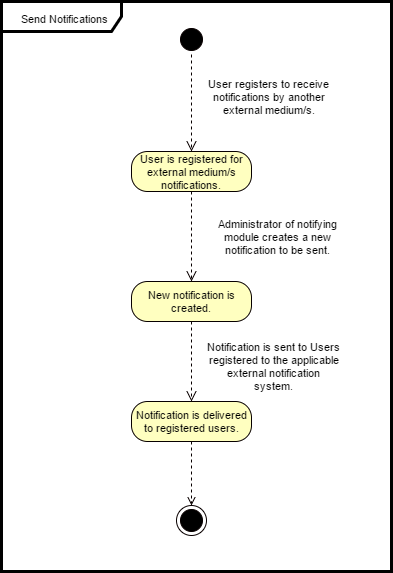

The diagram above was exported from draw.io. Its source (the exported page's mxGraphModel, read from the mxfile embedded in the PNG):
<mxGraphModel dx="1446" dy="791" grid="1" gridSize="10" guides="1" tooltips="1" connect="1" arrows="1" fold="1" page="1" pageScale="1" pageWidth="850" pageHeight="1100" math="0" shadow="0">
  <root>
    <mxCell id="0" />
    <mxCell id="1" parent="0" />
    <mxCell id="6302289adcaa245a-1" value="Send Notifications" style="shape=umlFrame;whiteSpace=wrap;html=1;labelBackgroundColor=none;strokeColor=#000000;strokeWidth=3;fontSize=11;fontColor=#000000;width=120;height=30;" vertex="1" parent="1">
      <mxGeometry x="230" y="40" width="390" height="570" as="geometry" />
    </mxCell>
    <mxCell id="6302289adcaa245a-2" value="" style="ellipse;html=1;shape=startState;fillColor=#000000;strokeColor=#080000;labelBackgroundColor=none;fontSize=11;fontColor=#000000;" vertex="1" parent="1">
      <mxGeometry x="405" y="63" width="30" height="30" as="geometry" />
    </mxCell>
    <mxCell id="6302289adcaa245a-3" value="" style="edgeStyle=orthogonalEdgeStyle;html=1;verticalAlign=bottom;endArrow=open;endSize=8;strokeColor=#080000;dashed=1;fontSize=11;fontColor=#000000;entryX=0.5;entryY=0;" edge="1" parent="1" source="6302289adcaa245a-2" target="6302289adcaa245a-4">
      <mxGeometry relative="1" as="geometry">
        <mxPoint x="420" y="150" as="targetPoint" />
        <Array as="points" />
      </mxGeometry>
    </mxCell>
    <mxCell id="6302289adcaa245a-4" value="User is registered for external medium/s notifications." style="rounded=1;whiteSpace=wrap;html=1;arcSize=40;fillColor=#ffffc0;strokeColor=#080000;labelBackgroundColor=none;fontSize=11;fontColor=#000000;" vertex="1" parent="1">
      <mxGeometry x="360" y="190" width="120" height="40" as="geometry" />
    </mxCell>
    <mxCell id="6302289adcaa245a-5" value="" style="edgeStyle=orthogonalEdgeStyle;html=1;verticalAlign=bottom;endArrow=open;endSize=8;strokeColor=#080000;dashed=1;fontSize=11;fontColor=#000000;entryX=0.5;entryY=0;" edge="1" parent="1" source="6302289adcaa245a-4" target="6302289adcaa245a-7">
      <mxGeometry relative="1" as="geometry">
        <mxPoint x="420" y="290" as="targetPoint" />
        <Array as="points" />
      </mxGeometry>
    </mxCell>
    <mxCell id="6302289adcaa245a-6" value="User registers to receive notifications by another external medium/s." style="text;html=1;strokeColor=none;fillColor=none;align=center;verticalAlign=middle;whiteSpace=wrap;labelBackgroundColor=none;fontSize=11;fontColor=#000000;" vertex="1" parent="1">
      <mxGeometry x="425" y="110" width="145" height="50" as="geometry" />
    </mxCell>
    <mxCell id="6302289adcaa245a-7" value="New notification is created." style="rounded=1;whiteSpace=wrap;html=1;arcSize=40;fillColor=#ffffc0;strokeColor=#080000;labelBackgroundColor=none;fontSize=11;fontColor=#000000;" vertex="1" parent="1">
      <mxGeometry x="360" y="320" width="120" height="40" as="geometry" />
    </mxCell>
    <mxCell id="6302289adcaa245a-8" value="" style="edgeStyle=orthogonalEdgeStyle;html=1;verticalAlign=bottom;endArrow=open;endSize=8;strokeColor=#080000;dashed=1;fontSize=11;fontColor=#000000;" edge="1" parent="1" source="6302289adcaa245a-7">
      <mxGeometry x="420" y="360" as="geometry">
        <mxPoint x="420" y="440" as="targetPoint" />
      </mxGeometry>
    </mxCell>
    <mxCell id="6302289adcaa245a-9" value="Administrator of notifying module creates a new notification to be sent." style="text;html=1;strokeColor=none;fillColor=none;align=center;verticalAlign=middle;whiteSpace=wrap;labelBackgroundColor=none;fontSize=11;fontColor=#000000;" vertex="1" parent="1">
      <mxGeometry x="432" y="250" width="148" height="50" as="geometry" />
    </mxCell>
    <mxCell id="6302289adcaa245a-10" value="Notification is sent to Users registered to the applicable external notification system." style="text;html=1;strokeColor=none;fillColor=none;align=center;verticalAlign=middle;whiteSpace=wrap;labelBackgroundColor=none;fontSize=11;fontColor=#000000;" vertex="1" parent="1">
      <mxGeometry x="435" y="380" width="135" height="50" as="geometry" />
    </mxCell>
    <mxCell id="6302289adcaa245a-11" value="Notification is delivered to registered users." style="rounded=1;whiteSpace=wrap;html=1;arcSize=40;fillColor=#ffffc0;strokeColor=#080000;labelBackgroundColor=none;fontSize=11;fontColor=#000000;" vertex="1" parent="1">
      <mxGeometry x="360" y="440" width="120" height="40" as="geometry" />
    </mxCell>
    <mxCell id="6302289adcaa245a-13" value="" style="ellipse;html=1;shape=endState;fillColor=#000000;strokeColor=#080000;labelBackgroundColor=none;fontSize=11;fontColor=#000000;" vertex="1" parent="1">
      <mxGeometry x="405" y="544" width="30" height="30" as="geometry" />
    </mxCell>
    <mxCell id="6302289adcaa245a-17" value="" style="endArrow=open;html=1;dashed=1;strokeColor=#080000;strokeWidth=1;fontSize=11;fontColor=#000000;exitX=0.5;exitY=1;entryX=0.5;entryY=0;endFill=0;" edge="1" parent="1" source="6302289adcaa245a-11" target="6302289adcaa245a-13">
      <mxGeometry width="50" height="50" relative="1" as="geometry">
        <mxPoint x="230" y="680" as="sourcePoint" />
        <mxPoint x="280" y="630" as="targetPoint" />
      </mxGeometry>
    </mxCell>
  </root>
</mxGraphModel>